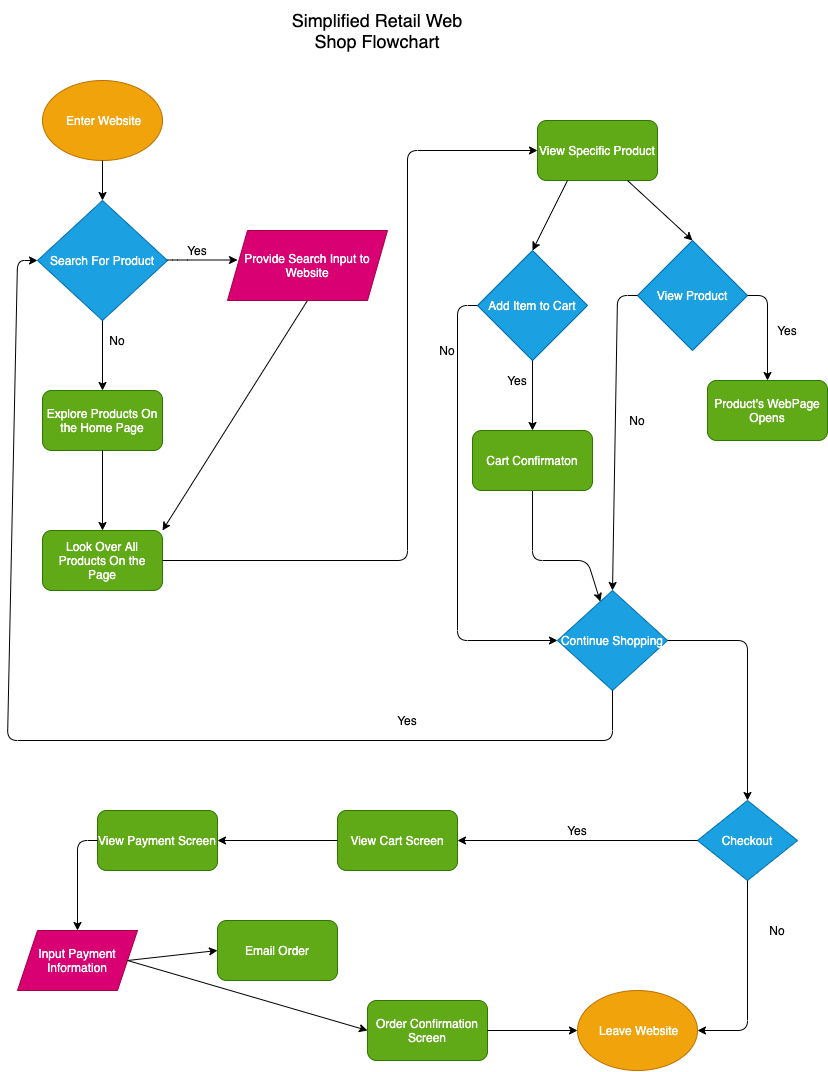

The diagram above was exported from draw.io. Its source (the exported page's mxGraphModel, read from the mxfile embedded in the PNG):
<mxGraphModel dx="821" dy="820" grid="1" gridSize="10" guides="1" tooltips="1" connect="1" arrows="1" fold="1" page="1" pageScale="1" pageWidth="850" pageHeight="1100" background="#ffffff" math="0" shadow="0">
  <root>
    <mxCell id="0" />
    <mxCell id="1" parent="0" />
    <mxCell id="2" value="&lt;font style=&quot;font-size: 18px&quot; color=&quot;#000000&quot;&gt;Simplified Retail Web Shop Flowchart&lt;/font&gt;" style="text;html=1;strokeColor=none;fillColor=none;align=center;verticalAlign=middle;whiteSpace=wrap;rounded=0;" vertex="1" parent="1">
      <mxGeometry x="300" y="10" width="180" height="60" as="geometry" />
    </mxCell>
    <mxCell id="3" value="&amp;nbsp;Enter Website" style="ellipse;whiteSpace=wrap;html=1;fillColor=#f0a30a;strokeColor=#BD7000;fontColor=#ffffff;" vertex="1" parent="1">
      <mxGeometry x="55" y="90" width="120" height="80" as="geometry" />
    </mxCell>
    <mxCell id="4" value="Search For Product" style="rhombus;whiteSpace=wrap;html=1;fillColor=#1ba1e2;strokeColor=#006EAF;fontColor=#ffffff;" vertex="1" parent="1">
      <mxGeometry x="50" y="210" width="130" height="120" as="geometry" />
    </mxCell>
    <mxCell id="6" value="" style="endArrow=classic;html=1;strokeColor=#000000;" edge="1" parent="1">
      <mxGeometry width="50" height="50" relative="1" as="geometry">
        <mxPoint x="180" y="269.5" as="sourcePoint" />
        <mxPoint x="250" y="269.5" as="targetPoint" />
        <Array as="points">
          <mxPoint x="190" y="269.5" />
        </Array>
      </mxGeometry>
    </mxCell>
    <mxCell id="7" value="" style="endArrow=classic;html=1;exitX=0.5;exitY=1;exitDx=0;exitDy=0;strokeColor=#000000;" edge="1" parent="1" source="3" target="4">
      <mxGeometry width="50" height="50" relative="1" as="geometry">
        <mxPoint x="150" y="180" as="sourcePoint" />
        <mxPoint x="114.5" y="220" as="targetPoint" />
        <Array as="points" />
      </mxGeometry>
    </mxCell>
    <mxCell id="8" value="" style="endArrow=classic;html=1;exitX=0.5;exitY=1;exitDx=0;exitDy=0;entryX=0.5;entryY=0;entryDx=0;entryDy=0;strokeColor=#000000;" edge="1" parent="1" source="4" target="20">
      <mxGeometry width="50" height="50" relative="1" as="geometry">
        <mxPoint x="70" y="350" as="sourcePoint" />
        <mxPoint x="114.5" y="380" as="targetPoint" />
        <Array as="points" />
      </mxGeometry>
    </mxCell>
    <mxCell id="10" value="&lt;font color=&quot;#000000&quot;&gt;Yes&lt;/font&gt;" style="text;html=1;strokeColor=none;fillColor=none;align=center;verticalAlign=middle;whiteSpace=wrap;rounded=0;" vertex="1" parent="1">
      <mxGeometry x="190" y="250" width="40" height="20" as="geometry" />
    </mxCell>
    <mxCell id="11" value="&lt;font color=&quot;#000000&quot;&gt;No&lt;/font&gt;" style="text;html=1;strokeColor=none;fillColor=none;align=center;verticalAlign=middle;whiteSpace=wrap;rounded=0;" vertex="1" parent="1">
      <mxGeometry x="110" y="340" width="40" height="20" as="geometry" />
    </mxCell>
    <mxCell id="17" value="" style="endArrow=classic;html=1;entryX=1;entryY=0;entryDx=0;entryDy=0;exitX=0.5;exitY=1;exitDx=0;exitDy=0;strokeColor=#000000;" edge="1" parent="1" source="22" target="18">
      <mxGeometry width="50" height="50" relative="1" as="geometry">
        <mxPoint x="380" y="325" as="sourcePoint" />
        <mxPoint x="210" y="540" as="targetPoint" />
      </mxGeometry>
    </mxCell>
    <mxCell id="18" value="Look Over All Products On the Page" style="rounded=1;whiteSpace=wrap;html=1;fillColor=#60a917;strokeColor=#2D7600;fontColor=#ffffff;" vertex="1" parent="1">
      <mxGeometry x="55" y="540" width="120" height="60" as="geometry" />
    </mxCell>
    <mxCell id="20" value="Explore Products On the Home Page" style="rounded=1;whiteSpace=wrap;html=1;fillColor=#60a917;strokeColor=#2D7600;fontColor=#ffffff;" vertex="1" parent="1">
      <mxGeometry x="55" y="400" width="120" height="60" as="geometry" />
    </mxCell>
    <mxCell id="22" value="&lt;span&gt;Provide Search Input to Website&lt;/span&gt;" style="shape=parallelogram;perimeter=parallelogramPerimeter;whiteSpace=wrap;html=1;fixedSize=1;fillColor=#d80073;strokeColor=#A50040;fontColor=#ffffff;" vertex="1" parent="1">
      <mxGeometry x="240" y="240" width="160" height="70" as="geometry" />
    </mxCell>
    <mxCell id="23" value="" style="endArrow=classic;html=1;exitX=0.5;exitY=1;exitDx=0;exitDy=0;entryX=0.5;entryY=0;entryDx=0;entryDy=0;strokeColor=#000000;" edge="1" parent="1" source="20" target="18">
      <mxGeometry width="50" height="50" relative="1" as="geometry">
        <mxPoint x="260" y="430" as="sourcePoint" />
        <mxPoint x="310" y="380" as="targetPoint" />
      </mxGeometry>
    </mxCell>
    <mxCell id="24" value="" style="endArrow=classic;html=1;exitX=1;exitY=0.5;exitDx=0;exitDy=0;entryX=0;entryY=0.5;entryDx=0;entryDy=0;strokeColor=#000000;" edge="1" parent="1" source="18" target="25">
      <mxGeometry width="50" height="50" relative="1" as="geometry">
        <mxPoint x="230" y="600" as="sourcePoint" />
        <mxPoint x="500" y="160" as="targetPoint" />
        <Array as="points">
          <mxPoint x="420" y="570" />
          <mxPoint x="420" y="160" />
        </Array>
      </mxGeometry>
    </mxCell>
    <mxCell id="25" value="View Specific Product" style="rounded=1;whiteSpace=wrap;html=1;fillColor=#60a917;strokeColor=#2D7600;fontColor=#ffffff;" vertex="1" parent="1">
      <mxGeometry x="550" y="130" width="120" height="60" as="geometry" />
    </mxCell>
    <mxCell id="26" value="Add Item to Cart" style="rhombus;whiteSpace=wrap;html=1;fillColor=#1ba1e2;strokeColor=#006EAF;fontColor=#ffffff;" vertex="1" parent="1">
      <mxGeometry x="490" y="260" width="110" height="110" as="geometry" />
    </mxCell>
    <mxCell id="27" value="View Product" style="rhombus;whiteSpace=wrap;html=1;fillColor=#1ba1e2;strokeColor=#006EAF;fontColor=#ffffff;" vertex="1" parent="1">
      <mxGeometry x="650" y="250" width="110" height="110" as="geometry" />
    </mxCell>
    <mxCell id="28" value="" style="endArrow=classic;html=1;exitX=0.25;exitY=1;exitDx=0;exitDy=0;entryX=0.5;entryY=0;entryDx=0;entryDy=0;strokeColor=#000000;" edge="1" parent="1" source="25" target="26">
      <mxGeometry width="50" height="50" relative="1" as="geometry">
        <mxPoint x="520" y="380" as="sourcePoint" />
        <mxPoint x="570" y="330" as="targetPoint" />
      </mxGeometry>
    </mxCell>
    <mxCell id="29" value="" style="endArrow=classic;html=1;entryX=0.5;entryY=0;entryDx=0;entryDy=0;exitX=0.75;exitY=1;exitDx=0;exitDy=0;strokeColor=#000000;" edge="1" parent="1" source="25" target="27">
      <mxGeometry width="50" height="50" relative="1" as="geometry">
        <mxPoint x="520" y="380" as="sourcePoint" />
        <mxPoint x="570" y="330" as="targetPoint" />
      </mxGeometry>
    </mxCell>
    <mxCell id="30" value="" style="endArrow=classic;html=1;exitX=0.5;exitY=1;exitDx=0;exitDy=0;strokeColor=#000000;" edge="1" parent="1" source="26">
      <mxGeometry width="50" height="50" relative="1" as="geometry">
        <mxPoint x="520" y="540" as="sourcePoint" />
        <mxPoint x="545" y="440" as="targetPoint" />
      </mxGeometry>
    </mxCell>
    <mxCell id="32" value="&lt;font color=&quot;#000000&quot;&gt;No&lt;/font&gt;" style="text;html=1;strokeColor=none;fillColor=none;align=center;verticalAlign=middle;whiteSpace=wrap;rounded=0;" vertex="1" parent="1">
      <mxGeometry x="440" y="350" width="40" height="20" as="geometry" />
    </mxCell>
    <mxCell id="36" value="&lt;font color=&quot;#000000&quot;&gt;Yes&lt;/font&gt;" style="text;html=1;strokeColor=none;fillColor=none;align=center;verticalAlign=middle;whiteSpace=wrap;rounded=0;" vertex="1" parent="1">
      <mxGeometry x="510" y="380" width="40" height="20" as="geometry" />
    </mxCell>
    <mxCell id="37" value="Product's WebPage Opens" style="rounded=1;whiteSpace=wrap;html=1;fillColor=#60a917;strokeColor=#2D7600;fontColor=#ffffff;" vertex="1" parent="1">
      <mxGeometry x="720" y="390" width="120" height="60" as="geometry" />
    </mxCell>
    <mxCell id="39" value="" style="endArrow=classic;html=1;exitX=1;exitY=0.5;exitDx=0;exitDy=0;entryX=0.5;entryY=0;entryDx=0;entryDy=0;strokeColor=#000000;" edge="1" parent="1" source="27" target="37">
      <mxGeometry width="50" height="50" relative="1" as="geometry">
        <mxPoint x="770" y="320" as="sourcePoint" />
        <mxPoint x="820" y="270" as="targetPoint" />
        <Array as="points">
          <mxPoint x="780" y="305" />
        </Array>
      </mxGeometry>
    </mxCell>
    <mxCell id="40" value="&lt;font color=&quot;#000000&quot;&gt;Yes&lt;/font&gt;" style="text;html=1;strokeColor=none;fillColor=none;align=center;verticalAlign=middle;whiteSpace=wrap;rounded=0;" vertex="1" parent="1">
      <mxGeometry x="780" y="330" width="40" height="20" as="geometry" />
    </mxCell>
    <mxCell id="41" value="&lt;font color=&quot;#000000&quot;&gt;No&lt;/font&gt;" style="text;html=1;strokeColor=none;fillColor=none;align=center;verticalAlign=middle;whiteSpace=wrap;rounded=0;" vertex="1" parent="1">
      <mxGeometry x="630" y="420" width="40" height="20" as="geometry" />
    </mxCell>
    <mxCell id="42" value="" style="endArrow=classic;html=1;exitX=0;exitY=0.5;exitDx=0;exitDy=0;strokeColor=#000000;entryX=0.5;entryY=0;entryDx=0;entryDy=0;" edge="1" parent="1" source="27" target="61">
      <mxGeometry width="50" height="50" relative="1" as="geometry">
        <mxPoint x="630" y="530" as="sourcePoint" />
        <mxPoint x="630" y="620" as="targetPoint" />
        <Array as="points">
          <mxPoint x="630" y="305" />
        </Array>
      </mxGeometry>
    </mxCell>
    <mxCell id="49" value="" style="endArrow=classic;html=1;exitX=0;exitY=0.5;exitDx=0;exitDy=0;strokeColor=#000000;entryX=0;entryY=0.5;entryDx=0;entryDy=0;" edge="1" parent="1" source="26" target="61">
      <mxGeometry width="50" height="50" relative="1" as="geometry">
        <mxPoint x="430" y="320" as="sourcePoint" />
        <mxPoint x="560" y="650" as="targetPoint" />
        <Array as="points">
          <mxPoint x="470" y="315" />
          <mxPoint x="470" y="650" />
        </Array>
      </mxGeometry>
    </mxCell>
    <mxCell id="51" value="" style="endArrow=classic;html=1;strokeColor=#000000;exitX=0.5;exitY=1;exitDx=0;exitDy=0;" edge="1" parent="1" source="80" target="61">
      <mxGeometry width="50" height="50" relative="1" as="geometry">
        <mxPoint x="570" y="520" as="sourcePoint" />
        <mxPoint x="600" y="620" as="targetPoint" />
        <Array as="points">
          <mxPoint x="545" y="570" />
          <mxPoint x="600" y="570" />
        </Array>
      </mxGeometry>
    </mxCell>
    <mxCell id="61" value="Continue Shopping" style="rhombus;whiteSpace=wrap;html=1;fillColor=#1ba1e2;strokeColor=#006EAF;fontColor=#ffffff;" vertex="1" parent="1">
      <mxGeometry x="570" y="600" width="110" height="100" as="geometry" />
    </mxCell>
    <mxCell id="62" value="" style="endArrow=classic;html=1;strokeColor=#000000;exitX=0.5;exitY=1;exitDx=0;exitDy=0;entryX=0;entryY=0.5;entryDx=0;entryDy=0;" edge="1" parent="1" source="61" target="4">
      <mxGeometry width="50" height="50" relative="1" as="geometry">
        <mxPoint x="610" y="720" as="sourcePoint" />
        <mxPoint x="20" y="220" as="targetPoint" />
        <Array as="points">
          <mxPoint x="625" y="750" />
          <mxPoint x="20" y="750" />
          <mxPoint x="30" y="270" />
        </Array>
      </mxGeometry>
    </mxCell>
    <mxCell id="63" value="&lt;font color=&quot;#000000&quot;&gt;Yes&lt;/font&gt;" style="text;html=1;strokeColor=none;fillColor=none;align=center;verticalAlign=middle;whiteSpace=wrap;rounded=0;" vertex="1" parent="1">
      <mxGeometry x="400" y="720" width="40" height="20" as="geometry" />
    </mxCell>
    <mxCell id="66" value="" style="endArrow=classic;html=1;strokeColor=#000000;exitX=1;exitY=0.5;exitDx=0;exitDy=0;entryX=0.5;entryY=0;entryDx=0;entryDy=0;" edge="1" parent="1" source="61" target="67">
      <mxGeometry width="50" height="50" relative="1" as="geometry">
        <mxPoint x="460" y="770" as="sourcePoint" />
        <mxPoint x="760" y="710" as="targetPoint" />
        <Array as="points">
          <mxPoint x="760" y="650" />
        </Array>
      </mxGeometry>
    </mxCell>
    <mxCell id="67" value="Checkout" style="rhombus;whiteSpace=wrap;html=1;fillColor=#1ba1e2;strokeColor=#006EAF;fontColor=#ffffff;" vertex="1" parent="1">
      <mxGeometry x="710" y="810" width="100" height="80" as="geometry" />
    </mxCell>
    <mxCell id="69" value="&amp;nbsp;Leave Website" style="ellipse;whiteSpace=wrap;html=1;fillColor=#f0a30a;strokeColor=#BD7000;fontColor=#ffffff;" vertex="1" parent="1">
      <mxGeometry x="590" y="1000" width="120" height="80" as="geometry" />
    </mxCell>
    <mxCell id="70" value="" style="endArrow=classic;html=1;strokeColor=#000000;exitX=0.5;exitY=1;exitDx=0;exitDy=0;entryX=1;entryY=0.5;entryDx=0;entryDy=0;" edge="1" parent="1" source="67" target="69">
      <mxGeometry width="50" height="50" relative="1" as="geometry">
        <mxPoint x="430" y="860" as="sourcePoint" />
        <mxPoint x="760" y="1070" as="targetPoint" />
        <Array as="points">
          <mxPoint x="760" y="1040" />
        </Array>
      </mxGeometry>
    </mxCell>
    <mxCell id="73" value="" style="endArrow=classic;html=1;strokeColor=#000000;exitX=0;exitY=0.5;exitDx=0;exitDy=0;" edge="1" parent="1" source="67">
      <mxGeometry width="50" height="50" relative="1" as="geometry">
        <mxPoint x="430" y="860" as="sourcePoint" />
        <mxPoint x="470" y="850" as="targetPoint" />
      </mxGeometry>
    </mxCell>
    <mxCell id="74" value="&lt;font color=&quot;#000000&quot;&gt;Yes&lt;/font&gt;" style="text;html=1;strokeColor=none;fillColor=none;align=center;verticalAlign=middle;whiteSpace=wrap;rounded=0;" vertex="1" parent="1">
      <mxGeometry x="570" y="830" width="40" height="20" as="geometry" />
    </mxCell>
    <mxCell id="75" value="View Cart Screen" style="rounded=1;whiteSpace=wrap;html=1;fillColor=#60a917;strokeColor=#2D7600;fontColor=#ffffff;" vertex="1" parent="1">
      <mxGeometry x="350" y="820" width="120" height="60" as="geometry" />
    </mxCell>
    <mxCell id="77" value="View Payment Screen" style="rounded=1;whiteSpace=wrap;html=1;fillColor=#60a917;strokeColor=#2D7600;fontColor=#ffffff;" vertex="1" parent="1">
      <mxGeometry x="110" y="820" width="120" height="60" as="geometry" />
    </mxCell>
    <mxCell id="78" value="" style="endArrow=classic;html=1;strokeColor=#000000;exitX=0;exitY=0.5;exitDx=0;exitDy=0;entryX=1;entryY=0.5;entryDx=0;entryDy=0;" edge="1" parent="1" source="75" target="77">
      <mxGeometry width="50" height="50" relative="1" as="geometry">
        <mxPoint x="360" y="940" as="sourcePoint" />
        <mxPoint x="480" y="810" as="targetPoint" />
      </mxGeometry>
    </mxCell>
    <mxCell id="79" value="Input Payment Information" style="shape=parallelogram;perimeter=parallelogramPerimeter;whiteSpace=wrap;html=1;fixedSize=1;fillColor=#d80073;strokeColor=#A50040;fontColor=#ffffff;" vertex="1" parent="1">
      <mxGeometry x="30" y="940" width="120" height="60" as="geometry" />
    </mxCell>
    <mxCell id="80" value="Cart Confirmaton" style="rounded=1;whiteSpace=wrap;html=1;fillColor=#60a917;strokeColor=#2D7600;fontColor=#ffffff;" vertex="1" parent="1">
      <mxGeometry x="485" y="440" width="120" height="60" as="geometry" />
    </mxCell>
    <mxCell id="81" value="" style="endArrow=classic;html=1;exitX=0.5;exitY=1;exitDx=0;exitDy=0;strokeColor=#000000;" edge="1" parent="1" target="80">
      <mxGeometry width="50" height="50" relative="1" as="geometry">
        <mxPoint x="545" y="500" as="sourcePoint" />
        <mxPoint x="612.8318584070796" y="611.0619469026549" as="targetPoint" />
        <Array as="points" />
      </mxGeometry>
    </mxCell>
    <mxCell id="82" value="" style="endArrow=classic;html=1;strokeColor=#000000;exitX=0;exitY=0.5;exitDx=0;exitDy=0;entryX=0.5;entryY=0;entryDx=0;entryDy=0;" edge="1" parent="1" source="77" target="79">
      <mxGeometry width="50" height="50" relative="1" as="geometry">
        <mxPoint x="370" y="680" as="sourcePoint" />
        <mxPoint x="50" y="850" as="targetPoint" />
        <Array as="points">
          <mxPoint x="90" y="850" />
        </Array>
      </mxGeometry>
    </mxCell>
    <mxCell id="83" value="Order Confirmation Screen" style="rounded=1;whiteSpace=wrap;html=1;fillColor=#60a917;strokeColor=#2D7600;fontColor=#ffffff;" vertex="1" parent="1">
      <mxGeometry x="380" y="1010" width="120" height="60" as="geometry" />
    </mxCell>
    <mxCell id="84" value="Email Order" style="rounded=1;whiteSpace=wrap;html=1;fillColor=#60a917;strokeColor=#2D7600;fontColor=#ffffff;" vertex="1" parent="1">
      <mxGeometry x="230" y="930" width="120" height="60" as="geometry" />
    </mxCell>
    <mxCell id="85" value="" style="endArrow=classic;html=1;strokeColor=#000000;exitX=1;exitY=0.5;exitDx=0;exitDy=0;entryX=0;entryY=0.5;entryDx=0;entryDy=0;" edge="1" parent="1" source="79" target="84">
      <mxGeometry width="50" height="50" relative="1" as="geometry">
        <mxPoint x="370" y="780" as="sourcePoint" />
        <mxPoint x="420" y="730" as="targetPoint" />
      </mxGeometry>
    </mxCell>
    <mxCell id="86" value="" style="endArrow=classic;html=1;strokeColor=#000000;entryX=0;entryY=0.5;entryDx=0;entryDy=0;" edge="1" parent="1" target="83">
      <mxGeometry width="50" height="50" relative="1" as="geometry">
        <mxPoint x="140" y="970" as="sourcePoint" />
        <mxPoint x="420" y="730" as="targetPoint" />
      </mxGeometry>
    </mxCell>
    <mxCell id="87" value="" style="endArrow=classic;html=1;strokeColor=#000000;exitX=1;exitY=0.5;exitDx=0;exitDy=0;entryX=0;entryY=0.5;entryDx=0;entryDy=0;" edge="1" parent="1" source="83" target="69">
      <mxGeometry width="50" height="50" relative="1" as="geometry">
        <mxPoint x="370" y="780" as="sourcePoint" />
        <mxPoint x="420" y="730" as="targetPoint" />
      </mxGeometry>
    </mxCell>
    <mxCell id="90" value="&lt;font color=&quot;#000000&quot;&gt;No&lt;/font&gt;" style="text;html=1;strokeColor=none;fillColor=none;align=center;verticalAlign=middle;whiteSpace=wrap;rounded=0;" vertex="1" parent="1">
      <mxGeometry x="770" y="930" width="40" height="20" as="geometry" />
    </mxCell>
  </root>
</mxGraphModel>